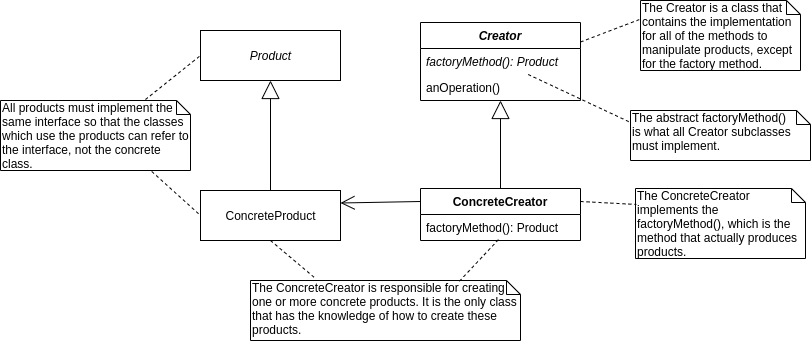

The diagram above was exported from draw.io. Its source (the exported page's mxGraphModel, read from the mxfile embedded in the PNG):
<mxGraphModel dx="981" dy="501" grid="1" gridSize="10" guides="1" tooltips="1" connect="1" arrows="1" fold="1" page="1" pageScale="1" pageWidth="827" pageHeight="1169" math="0" shadow="0">
  <root>
    <mxCell id="0" />
    <mxCell id="1" parent="0" />
    <mxCell id="2" value="Creator" style="swimlane;fontStyle=3;align=center;verticalAlign=top;childLayout=stackLayout;horizontal=1;startSize=26;horizontalStack=0;resizeParent=1;resizeParentMax=0;resizeLast=0;collapsible=1;marginBottom=0;" vertex="1" parent="1">
      <mxGeometry x="430" y="52" width="160" height="78" as="geometry" />
    </mxCell>
    <mxCell id="3" value="factoryMethod(): Product" style="text;strokeColor=none;fillColor=none;align=left;verticalAlign=top;spacingLeft=4;spacingRight=4;overflow=hidden;rotatable=0;points=[[0,0.5],[1,0.5]];portConstraint=eastwest;fontStyle=2" vertex="1" parent="2">
      <mxGeometry y="26" width="160" height="26" as="geometry" />
    </mxCell>
    <mxCell id="4" value="anOperation()" style="text;strokeColor=none;fillColor=none;align=left;verticalAlign=top;spacingLeft=4;spacingRight=4;overflow=hidden;rotatable=0;points=[[0,0.5],[1,0.5]];portConstraint=eastwest;" vertex="1" parent="2">
      <mxGeometry y="52" width="160" height="26" as="geometry" />
    </mxCell>
    <mxCell id="5" value="Product" style="html=1;fontStyle=2" vertex="1" parent="1">
      <mxGeometry x="210" y="60" width="140" height="50" as="geometry" />
    </mxCell>
    <mxCell id="6" value="ConcreteCreator" style="swimlane;fontStyle=1;align=center;verticalAlign=top;childLayout=stackLayout;horizontal=1;startSize=26;horizontalStack=0;resizeParent=1;resizeParentMax=0;resizeLast=0;collapsible=1;marginBottom=0;" vertex="1" parent="1">
      <mxGeometry x="430" y="218" width="160" height="52" as="geometry" />
    </mxCell>
    <mxCell id="7" value="factoryMethod(): Product" style="text;strokeColor=none;fillColor=none;align=left;verticalAlign=top;spacingLeft=4;spacingRight=4;overflow=hidden;rotatable=0;points=[[0,0.5],[1,0.5]];portConstraint=eastwest;fontStyle=0" vertex="1" parent="6">
      <mxGeometry y="26" width="160" height="26" as="geometry" />
    </mxCell>
    <mxCell id="8" value="" style="endArrow=block;endSize=16;endFill=0;html=1;entryX=0.5;entryY=1;entryDx=0;entryDy=0;exitX=0.5;exitY=0;exitDx=0;exitDy=0;" edge="1" source="6" target="2" parent="1">
      <mxGeometry width="160" relative="1" as="geometry">
        <mxPoint x="620" y="178" as="sourcePoint" />
        <mxPoint x="780" y="178" as="targetPoint" />
      </mxGeometry>
    </mxCell>
    <mxCell id="9" value="ConcreteProduct" style="html=1;" vertex="1" parent="1">
      <mxGeometry x="210" y="220" width="140" height="50" as="geometry" />
    </mxCell>
    <mxCell id="10" value="" style="endArrow=block;endSize=16;endFill=0;html=1;entryX=0.5;entryY=1;entryDx=0;entryDy=0;exitX=0.5;exitY=0;exitDx=0;exitDy=0;" edge="1" source="9" target="5" parent="1">
      <mxGeometry width="160" relative="1" as="geometry">
        <mxPoint x="520" y="230" as="sourcePoint" />
        <mxPoint x="520" y="148" as="targetPoint" />
      </mxGeometry>
    </mxCell>
    <mxCell id="11" value="" style="endArrow=open;endFill=1;endSize=12;html=1;entryX=1;entryY=0.25;entryDx=0;entryDy=0;exitX=0;exitY=0.25;exitDx=0;exitDy=0;" edge="1" source="6" target="9" parent="1">
      <mxGeometry width="160" relative="1" as="geometry">
        <mxPoint x="410" y="120" as="sourcePoint" />
        <mxPoint x="250" y="120" as="targetPoint" />
      </mxGeometry>
    </mxCell>
    <mxCell id="12" value="All products must implement the same interface so that the classes which use the products can refer to the interface, not the concrete class." style="shape=note;whiteSpace=wrap;html=1;size=14;verticalAlign=top;align=left;spacingTop=-6;" vertex="1" parent="1">
      <mxGeometry x="10" y="130" width="190" height="70" as="geometry" />
    </mxCell>
    <mxCell id="13" value="" style="endArrow=none;endSize=12;dashed=1;html=1;endFill=0;entryX=0;entryY=0.5;entryDx=0;entryDy=0;exitX=0.796;exitY=1.014;exitDx=0;exitDy=0;exitPerimeter=0;" edge="1" source="12" target="9" parent="1">
      <mxGeometry width="160" relative="1" as="geometry">
        <mxPoint x="40" y="280" as="sourcePoint" />
        <mxPoint x="200" y="280" as="targetPoint" />
      </mxGeometry>
    </mxCell>
    <mxCell id="14" value="" style="endArrow=none;endSize=12;dashed=1;html=1;endFill=0;entryX=0;entryY=0.5;entryDx=0;entryDy=0;exitX=0.763;exitY=-0.014;exitDx=0;exitDy=0;exitPerimeter=0;" edge="1" source="12" target="5" parent="1">
      <mxGeometry width="160" relative="1" as="geometry">
        <mxPoint x="50" y="290" as="sourcePoint" />
        <mxPoint x="210" y="290" as="targetPoint" />
      </mxGeometry>
    </mxCell>
    <mxCell id="15" value="The Creator is a class that contains the implementation for all of the methods to manipulate products, except for the factory method." style="shape=note;whiteSpace=wrap;html=1;size=14;verticalAlign=top;align=left;spacingTop=-6;" vertex="1" parent="1">
      <mxGeometry x="650" y="30" width="160" height="70" as="geometry" />
    </mxCell>
    <mxCell id="16" value="" style="endArrow=none;endSize=12;dashed=1;html=1;endFill=0;entryX=-0.008;entryY=0.273;entryDx=0;entryDy=0;exitX=1;exitY=0.25;exitDx=0;exitDy=0;entryPerimeter=0;" edge="1" source="2" target="15" parent="1">
      <mxGeometry width="160" relative="1" as="geometry">
        <mxPoint x="630" y="130" as="sourcePoint" />
        <mxPoint x="678.76" y="174.01999999999998" as="targetPoint" />
      </mxGeometry>
    </mxCell>
    <mxCell id="17" value="The abstract factoryMethod()&lt;br&gt;is what all Creator subclasses must implement." style="shape=note;whiteSpace=wrap;html=1;size=14;verticalAlign=top;align=left;spacingTop=-6;" vertex="1" parent="1">
      <mxGeometry x="640" y="140" width="180" height="50" as="geometry" />
    </mxCell>
    <mxCell id="18" value="" style="endArrow=none;endSize=12;dashed=1;html=1;endFill=0;entryX=-0.009;entryY=0.224;entryDx=0;entryDy=0;entryPerimeter=0;" edge="1" source="3" target="17" parent="1">
      <mxGeometry width="160" relative="1" as="geometry">
        <mxPoint x="600" y="87.5" as="sourcePoint" />
        <mxPoint x="658.7199999999998" y="59.110000000000014" as="targetPoint" />
      </mxGeometry>
    </mxCell>
    <mxCell id="19" value="The ConcreteCreator implements the factoryMethod(), which is the method that actually produces products." style="shape=note;whiteSpace=wrap;html=1;size=14;verticalAlign=top;align=left;spacingTop=-6;" vertex="1" parent="1">
      <mxGeometry x="645" y="218" width="170" height="70" as="geometry" />
    </mxCell>
    <mxCell id="20" value="" style="endArrow=none;endSize=12;dashed=1;html=1;endFill=0;entryX=0.005;entryY=0.228;entryDx=0;entryDy=0;exitX=1;exitY=0.25;exitDx=0;exitDy=0;entryPerimeter=0;" edge="1" source="6" target="19" parent="1">
      <mxGeometry width="160" relative="1" as="geometry">
        <mxPoint x="601.24" y="300" as="sourcePoint" />
        <mxPoint x="650" y="344.02" as="targetPoint" />
      </mxGeometry>
    </mxCell>
    <mxCell id="21" value="The ConcreteCreator is responsible for creating one or more concrete products. It is the only class that has the knowledge of how to create these products." style="shape=note;whiteSpace=wrap;html=1;size=14;verticalAlign=top;align=left;spacingTop=-6;" vertex="1" parent="1">
      <mxGeometry x="260" y="310" width="270" height="60" as="geometry" />
    </mxCell>
    <mxCell id="22" value="" style="endArrow=none;endSize=12;dashed=1;html=1;endFill=0;entryX=0.772;entryY=0.02;entryDx=0;entryDy=0;exitX=0.487;exitY=0.967;exitDx=0;exitDy=0;entryPerimeter=0;exitPerimeter=0;" edge="1" source="7" target="21" parent="1">
      <mxGeometry width="160" relative="1" as="geometry">
        <mxPoint x="600" y="240.9999999999999" as="sourcePoint" />
        <mxPoint x="655.8499999999999" y="243.96000000000004" as="targetPoint" />
      </mxGeometry>
    </mxCell>
    <mxCell id="23" value="" style="endArrow=none;endSize=12;dashed=1;html=1;endFill=0;entryX=0.24;entryY=-0.037;entryDx=0;entryDy=0;exitX=0.5;exitY=1;exitDx=0;exitDy=0;entryPerimeter=0;" edge="1" source="9" target="21" parent="1">
      <mxGeometry width="160" relative="1" as="geometry">
        <mxPoint x="610" y="250.9999999999999" as="sourcePoint" />
        <mxPoint x="665.8499999999999" y="253.96000000000004" as="targetPoint" />
      </mxGeometry>
    </mxCell>
  </root>
</mxGraphModel>